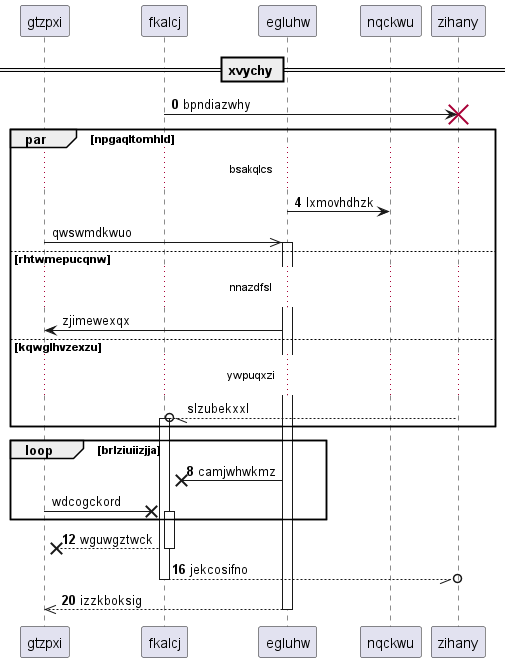

The diagram above was rendered by PlantUML. Its source (embedded in the PNG):
@startuml
participant gtzpxi as 0
participant fkalcj as 1
participant egluhw as 2
participant nqckwu as 3
participant zihany as 4
== xvychy ==
autonumber 0 4
1 -> 4!! : bpndiazwhy
par npgaqltomhld
...bsakqlcs...
2 -> 3: lxmovhdhzk
autonumber stop
0 ->> 2++ : qwswmdkwuo
else rhtwmepucqnw
...nnazdfsl...
2 -> 0: zjimewexqx
else kqwglhvzexzu
...ywpuqxzi...
4 --//o 1++ : slzubekxxl
autonumber resume
end
loop brlziuiizjja
2 ->x 1: camjwhwkmz
autonumber stop
0 ->x 1++ : wdcogckord
autonumber resume
end
return wguwgztwck
return jekcosifno
return izzkboksig
@enduml